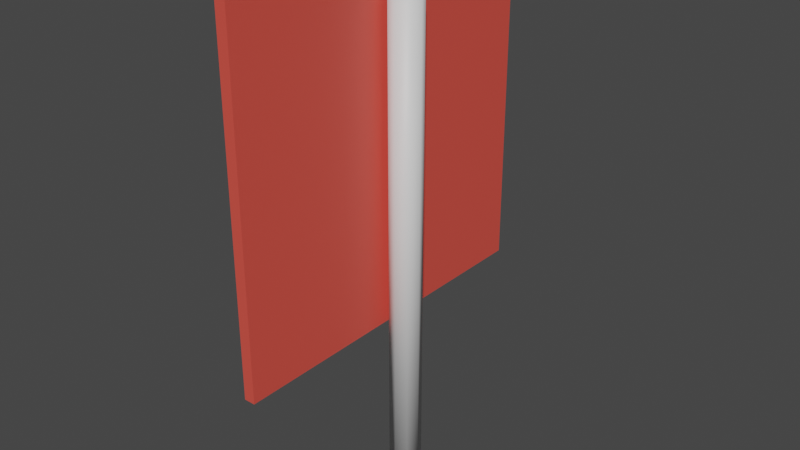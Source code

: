 # Source: ne3_small.blend  (saved by Blender 2.93.20; exported with 4.5.12 LTS)
import bpy
from mathutils import Matrix  # noqa: F401  (used for matrix-valued properties, if any)

bpy.ops.wm.read_factory_settings(use_empty=True)
scene = bpy.context.scene
scene.name = 'Scene'

# ---- collections
col_collection = bpy.data.collections.new('Collection'); scene.collection.children.link(col_collection)

# ---- materials (node trees are filled in below, after node groups)
mat_hektometertafel = bpy.data.materials.new('Hektometertafel')
mat_hektometertafel.use_transparent_shadow = False
mat_schild = bpy.data.materials.new('Schild')
mat_schild.use_transparent_shadow = False

# ---- material node trees
mat_hektometertafel.use_nodes = True; mat_hektometertafel.node_tree.nodes.clear()
_N = mat_hektometertafel.node_tree.nodes; _L = mat_hektometertafel.node_tree.links
n0 = _N.new('ShaderNodeBsdfPrincipled'); n0.name = 'Principled BSDF'; n0.location = (10, 300)
n0.distribution = 'GGX'
n0.subsurface_method = 'BURLEY'
n0.inputs[3].default_value = 1.45
n0.inputs[27].default_value = (0.0, 0.0, 0.0, 1.0)
n0.inputs[28].default_value = 1.0
n1 = _N.new('ShaderNodeOutputMaterial'); n1.name = 'Material Output'; n1.location = (300, 300)
_L.new(n0.outputs[0], n1.inputs[0])
n1.is_active_output = True
mat_schild.use_nodes = True; mat_schild.node_tree.nodes.clear()
_N = mat_schild.node_tree.nodes; _L = mat_schild.node_tree.links
n0 = _N.new('ShaderNodeBsdfPrincipled'); n0.name = 'Principled BSDF'; n0.location = (10, 300)
n0.distribution = 'GGX'
n0.subsurface_method = 'BURLEY'
n0.inputs[0].default_value = (0.8, 0.08476, 0.06195, 1.0)
n0.inputs[3].default_value = 1.45
n0.inputs[27].default_value = (0.0, 0.0, 0.0, 1.0)
n0.inputs[28].default_value = 1.0
n1 = _N.new('ShaderNodeOutputMaterial'); n1.name = 'Material Output'; n1.location = (300, 300)
_L.new(n0.outputs[0], n1.inputs[0])
n1.is_active_output = True

# ---- world
world_world = bpy.data.worlds.new('World'); scene.world = world_world
world_world.use_nodes = True; world_world.node_tree.nodes.clear()
_N = world_world.node_tree.nodes; _L = world_world.node_tree.links
n0 = _N.new('ShaderNodeOutputWorld'); n0.name = 'World Output'; n0.location = (300, 300)
n1 = _N.new('ShaderNodeBackground'); n1.name = 'Background'; n1.location = (10, 300)
n1.inputs[0].default_value = (0.05088, 0.05088, 0.05088, 1.0)
_L.new(n1.outputs[0], n0.inputs[0])
n0.is_active_output = True
world_world.color = (0.05088, 0.05088, 0.05088)
world_world.use_sun_shadow = False
world_world.sun_shadow_jitter_overblur = 0.0

# ---- meshes
me_cylinder = bpy.data.meshes.new('Cylinder')
me_cylinder.from_pydata([(-7.078e-09, -0.2456, -0.25), (-7.078e-09, -0.2456, 1.25), (0.03536, -0.2602, -0.25), (0.03536, -0.2602, 1.25), (0.05, -0.2956, -0.25), (0.05, -0.2956, 1.25), (0.03536, -0.3309, -0.25), (0.03536, -0.3309, 1.25), (-1.145e-08, -0.3456, -0.25), (-1.145e-08, -0.3456, 1.25), (-0.03536, -0.3309, -0.25), (-0.03536, -0.3309, 1.25), (-0.05, -0.2956, -0.25), (-0.05, -0.2956, 1.25), (-0.03536, -0.2602, -0.25), (-0.03536, -0.2602, 1.25), (-0.0943, -0.8581, 0.2183), (-0.0943, -0.8581, 1.343), (-0.0943, 0.2669, 0.2183), (-0.0943, 0.2669, 1.343), (-0.05933, -0.8581, 0.2183), (-0.05933, -0.8581, 1.343), (-0.05933, 0.2669, 0.2183), (-0.05933, 0.2669, 1.343)], [], [(0, 1, 3, 2), (2, 3, 5, 4), (4, 5, 7, 6), (6, 7, 9, 8), (8, 9, 11, 10), (10, 11, 13, 12), (3, 1, 15, 13, 11, 9, 7, 5), (12, 13, 15, 14), (14, 15, 1, 0), (0, 2, 4, 6, 8, 10, 12, 14), (16, 17, 19, 18), (18, 19, 23, 22), (22, 23, 21, 20), (20, 21, 17, 16), (18, 22, 20, 16), (23, 19, 17, 21)])
me_cylinder.polygons.foreach_set('use_smooth', [1, 1, 1, 1, 1, 1, 0, 1, 1, 0, 0, 0, 0, 0, 0, 0])
me_cylinder.polygons.foreach_set('material_index', [0, 0, 0, 0, 0, 0, 0, 0, 0, 0, 1, 1, 1, 1, 1, 1])
_uv = me_cylinder.uv_layers.new(name='UVMap')
_uv.uv.foreach_set('vector', [0.5557, 0.01313, 0.5557, 0.9869, 0.5442, 0.9869, 0.5442, 0.01313, 0.4688, 0.01313, 0.4688, 0.9869, 0.4573, 0.9869, 0.4573, 0.01313, 0.4573, 0.01313, 0.4573, 0.9869, 0.4458, 0.9869, 0.4458, 0.01313, 0.6164, 0.01313, 0.6164, 0.9869, 0.6049, 0.9869, 0.6049, 0.01313, 0.6049, 0.01313, 0.6049, 0.9869, 0.5934, 0.9869, 0.5934, 0.01313, 0.518, 0.01313, 0.518, 0.9869, 0.5065, 0.9869, 0.5065, 0.01313, 0.1861, 0.3457, 0.1774, 0.3545, 0.1649, 0.3545, 0.1562, 0.3457, 0.1562, 0.3333, 0.1649, 0.3245, 0.1774, 0.3245, 0.1861, 0.3333, 0.5065, 0.01313, 0.5065, 0.9869, 0.495, 0.9869, 0.495, 0.01313, 0.5672, 0.01313, 0.5672, 0.9869, 0.5557, 0.9869, 0.5557, 0.01313, 0.2507, 0.3545, 0.2382, 0.3545, 0.2295, 0.3457, 0.2295, 0.3333, 0.2382, 0.3245, 0.2507, 0.3245, 0.2595, 0.3333, 0.2595, 0.3457, 0.5, 4.47e-08, 0.5, 0.5, 0.0, 0.5, 2.98e-08, 0.0, 0.03108, 0.5, 0.03108, 1.0, 0.01554, 1.0, 0.01554, 0.5, 1.0, 4.47e-08, 1.0, 0.5, 0.5, 0.5, 0.5, 0.0, 0.01554, 0.5, 0.01554, 1.0, 0.0, 1.0, 4.47e-08, 0.5, 0.03108, 0.5, 0.04663, 0.5, 0.04663, 1.0, 0.03108, 1.0, 0.04663, 0.5, 0.06217, 0.5, 0.06217, 1.0, 0.04663, 1.0])
me_cylinder.materials.append(mat_hektometertafel)
me_cylinder.materials.append(mat_schild)
me_cylinder.use_remesh_fix_poles = True
me_cylinder.use_remesh_preserve_attributes = False
me_cylinder.update()

# ---- objects
ob_ne3_small = bpy.data.objects.new('Ne3_Small', me_cylinder)

# ---- transforms, parenting, visibility, modifiers, constraints
ob_ne3_small.location = (0.0, 0.0, 0.0)

# ---- collection membership
col_collection.objects.link(ob_ne3_small)

# ---- scene / render settings (as saved in the file)
scene.frame_start = 1; scene.frame_end = 24; scene.frame_set(0)
scene.render.engine = 'BLENDER_EEVEE_NEXT'
scene.cycles.use_denoising = False
scene.cycles.samples = 128
scene.cycles.sampling_pattern = 'TABULATED_SOBOL'
scene.cycles.use_adaptive_sampling = False
scene.cycles.use_light_tree = False
scene.view_settings.view_transform = 'Filmic'
bpy.context.view_layer.update()

# ---- added for rendering (the .blend has no active camera and no usable light): camera, sun
cam_auto = bpy.data.cameras.new('AutoCamera')
cam_auto.lens = 50.0
cam_auto.sensor_width = 36.0
cam_auto.clip_end = 1000.0
ob_auto_camera = bpy.data.objects.new('AutoCamera', cam_auto)
scene.collection.objects.link(ob_auto_camera)
ob_auto_camera.location = (1.78736, -2.46699, 1.99425)
ob_auto_camera.rotation_euler = (1.09748, -7.21219e-08, 0.694738)
scene.camera = ob_auto_camera
light_auto_sun = bpy.data.lights.new('AutoSun', 'SUN')
light_auto_sun.energy = 3.0
light_auto_sun.angle = 0.0523599
ob_auto_sun = bpy.data.objects.new('AutoSun', light_auto_sun)
scene.collection.objects.link(ob_auto_sun)
ob_auto_sun.rotation_euler = (0.872665, 0.174533, 0.523599)
bpy.context.view_layer.update()
